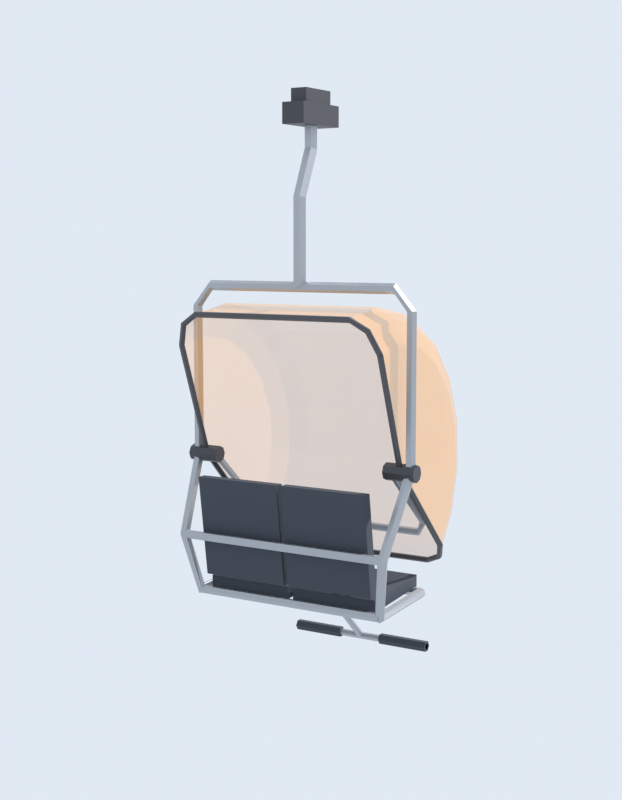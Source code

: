 # Source: chairlift-2.blend  (saved by Blender 5.1.30; exported with 4.5.12 LTS)
import bpy
from mathutils import Matrix  # noqa: F401  (used for matrix-valued properties, if any)

bpy.ops.wm.read_factory_settings(use_empty=True)
scene = bpy.context.scene
scene.name = 'ChairLift'

# ---- collections
col_preview = bpy.data.collections.new('Preview'); scene.collection.children.link(col_preview)

# ---- materials (node trees are filled in below, after node groups)
mat_frame = bpy.data.materials.new('Frame')
mat_frame.diffuse_color = (0.45, 0.47, 0.5, 1.0)
mat_grip = bpy.data.materials.new('Grip')
mat_grip.diffuse_color = (0.08, 0.08, 0.09, 1.0)
mat_seat = bpy.data.materials.new('Seat')
mat_seat.diffuse_color = (0.05, 0.06, 0.08, 1.0)
mat_hoodglass = bpy.data.materials.new('HoodGlass')
mat_hoodglass.surface_render_method = 'BLENDED'
mat_hoodglass.blend_method = 'BLEND'
mat_hoodglass.diffuse_color = (1.0, 0.45, 0.05, 0.35)
mat_hoodframe = bpy.data.materials.new('HoodFrame')
mat_hoodframe.diffuse_color = (0.1, 0.1, 0.11, 1.0)

# ---- material node trees
mat_frame.use_nodes = True; mat_frame.node_tree.nodes.clear()
_N = mat_frame.node_tree.nodes; _L = mat_frame.node_tree.links
n0 = _N.new('ShaderNodeBsdfPrincipled'); n0.name = 'Principled BSDF'; n0.location = (-200, 100)
n0.inputs[0].default_value = (0.45, 0.47, 0.5, 1.0)
n0.inputs[1].default_value = 0.8
n0.inputs[2].default_value = 0.45
n1 = _N.new('ShaderNodeOutputMaterial'); n1.name = 'Material Output'; n1.location = (200, 100)
_L.new(n0.outputs[0], n1.inputs[0])
n1.is_active_output = True
mat_grip.use_nodes = True; mat_grip.node_tree.nodes.clear()
_N = mat_grip.node_tree.nodes; _L = mat_grip.node_tree.links
n0 = _N.new('ShaderNodeBsdfPrincipled'); n0.name = 'Principled BSDF'; n0.location = (-200, 100)
n0.inputs[0].default_value = (0.08, 0.08, 0.09, 1.0)
n0.inputs[1].default_value = 0.6
n1 = _N.new('ShaderNodeOutputMaterial'); n1.name = 'Material Output'; n1.location = (200, 100)
_L.new(n0.outputs[0], n1.inputs[0])
n1.is_active_output = True
mat_seat.use_nodes = True; mat_seat.node_tree.nodes.clear()
_N = mat_seat.node_tree.nodes; _L = mat_seat.node_tree.links
n0 = _N.new('ShaderNodeBsdfPrincipled'); n0.name = 'Principled BSDF'; n0.location = (-200, 100)
n0.inputs[0].default_value = (0.05, 0.06, 0.08, 1.0)
n0.inputs[2].default_value = 0.85
n1 = _N.new('ShaderNodeOutputMaterial'); n1.name = 'Material Output'; n1.location = (200, 100)
_L.new(n0.outputs[0], n1.inputs[0])
n1.is_active_output = True
mat_hoodglass.use_nodes = True; mat_hoodglass.node_tree.nodes.clear()
_N = mat_hoodglass.node_tree.nodes; _L = mat_hoodglass.node_tree.links
n0 = _N.new('ShaderNodeBsdfPrincipled'); n0.name = 'Principled BSDF'; n0.location = (-200, 100)
n0.inputs[0].default_value = (1.0, 0.45, 0.05, 1.0)
n0.inputs[2].default_value = 0.1
n0.inputs[4].default_value = 0.35
n1 = _N.new('ShaderNodeOutputMaterial'); n1.name = 'Material Output'; n1.location = (200, 100)
_L.new(n0.outputs[0], n1.inputs[0])
n1.is_active_output = True
mat_hoodframe.use_nodes = True; mat_hoodframe.node_tree.nodes.clear()
_N = mat_hoodframe.node_tree.nodes; _L = mat_hoodframe.node_tree.links
n0 = _N.new('ShaderNodeBsdfPrincipled'); n0.name = 'Principled BSDF'; n0.location = (-200, 100)
n0.inputs[0].default_value = (0.1, 0.1, 0.11, 1.0)
n0.inputs[1].default_value = 0.6
n1 = _N.new('ShaderNodeOutputMaterial'); n1.name = 'Material Output'; n1.location = (200, 100)
_L.new(n0.outputs[0], n1.inputs[0])
n1.is_active_output = True

# ---- world
world_previewworld = bpy.data.worlds.new('PreviewWorld'); scene.world = world_previewworld
world_previewworld.use_nodes = True; world_previewworld.node_tree.nodes.clear()
_N = world_previewworld.node_tree.nodes; _L = world_previewworld.node_tree.links
n0 = _N.new('ShaderNodeBackground'); n0.name = 'Background'; n0.location = (-200, 100)
n0.inputs[0].default_value = (0.75, 0.82, 0.9, 1.0)
n1 = _N.new('ShaderNodeOutputWorld'); n1.name = 'World Output'; n1.location = (200, 100)
_L.new(n0.outputs[0], n1.inputs[0])
n1.is_active_output = True

# ---- cameras
cam_previewcamera = bpy.data.cameras.new('PreviewCamera')
cam_previewcamera.lens = 60.0

# ---- lights
light_previewsun = bpy.data.lights.new('PreviewSun', 'SUN')
light_previewsun.energy = 4.0

# ---- meshes
me_chair = bpy.data.meshes.new('Chair')
me_chair.from_pydata([(-0.07, -0.19, -0.15), (0.07, -0.19, -0.15), (0.07, 0.19, -0.15), (-0.07, 0.19, -0.15), (-0.07, -0.19, -0.03), (0.07, -0.19, -0.03), (0.07, 0.19, -0.03), (-0.07, 0.19, -0.03), (-0.05, -0.13, -0.03), (0.05, -0.13, -0.03), (0.05, 0.13, -0.03), (-0.05, 0.13, -0.03), (-0.05, -0.13, 0.05), (0.05, -0.13, 0.05), (0.05, 0.13, 0.05), (-0.05, 0.13, 0.05), (0.04, 0.0, -0.15), (0.02, -0.03464, -0.15), (-0.02, -0.03464, -0.15), (-0.04, -4.899e-18, -0.15), (-0.02, 0.03464, -0.15), (0.02, 0.03464, -0.15), (0.04, 0.0, -0.28), (0.02, -0.03318, -0.29), (-0.02, -0.03318, -0.29), (-0.04, -4.692e-18, -0.28), (-0.02, 0.03318, -0.27), (0.02, 0.03318, -0.27), (0.04, 0.12, -0.55), (0.02, 0.08577, -0.5553), (-0.02, 0.08577, -0.5553), (-0.04, 0.12, -0.55), (-0.02, 0.1542, -0.5447), (0.02, 0.1542, -0.5447), (0.04, 0.12, -1.05), (0.02, 0.08536, -1.05), (-0.02, 0.08536, -1.05), (-0.04, 0.12, -1.05), (-0.02, 0.1546, -1.05), (0.02, 0.1546, -1.05), (0.68, 0.12, -2.05), (0.695, 0.09402, -2.05), (0.725, 0.09402, -2.05), (0.74, 0.12, -2.05), (0.725, 0.146, -2.05), (0.695, 0.146, -2.05), (0.6801, 0.12, -1.173), (0.6951, 0.09402, -1.171), (0.7249, 0.09402, -1.169), (0.7399, 0.12, -1.167), (0.7249, 0.146, -1.169), (0.6951, 0.146, -1.171), (0.6073, 0.12, -1.08), (0.6086, 0.09402, -1.065), (0.6114, 0.09402, -1.035), (0.6127, 0.12, -1.02), (0.6114, 0.146, -1.035), (0.6086, 0.146, -1.065), (-0.6073, 0.12, -1.08), (-0.6086, 0.09402, -1.065), (-0.6114, 0.09402, -1.035), (-0.6127, 0.12, -1.02), (-0.6114, 0.146, -1.035), (-0.6086, 0.146, -1.065), (-0.6801, 0.12, -1.173), (-0.6951, 0.09402, -1.171), (-0.7249, 0.09402, -1.169), (-0.7399, 0.12, -1.167), (-0.7249, 0.146, -1.169), (-0.6951, 0.146, -1.171), (-0.68, 0.12, -2.05), (-0.695, 0.09402, -2.05), (-0.725, 0.09402, -2.05), (-0.74, 0.12, -2.05), (-0.725, 0.146, -2.05), (-0.695, 0.146, -2.05), (0.7393, 0.1266, -2.05), (0.7298, 0.1007, -2.062), (0.7005, 0.09403, -2.062), (0.6807, 0.1134, -2.05), (0.6902, 0.1393, -2.038), (0.7195, 0.146, -2.038), (0.689, 0.3472, -2.503), (0.6801, 0.3188, -2.507), (0.6511, 0.3116, -2.504), (0.631, 0.3328, -2.497), (0.6399, 0.3612, -2.493), (0.6689, 0.3684, -2.496), (0.6293, 0.2605, -2.847), (0.6198, 0.2478, -2.821), (0.5906, 0.2473, -2.814), (0.5707, 0.2595, -2.833), (0.5802, 0.2722, -2.859), (0.6094, 0.2727, -2.866), (0.6293, -0.2404, -2.817), (0.6203, -0.2387, -2.788), (0.591, -0.2383, -2.781), (0.5707, -0.2396, -2.803), (0.5797, -0.2413, -2.832), (0.609, -0.2417, -2.839), (0.56, 0.07, -2.05), (0.56, 0.08464, -2.085), (0.56, 0.12, -2.1), (0.56, 0.1554, -2.085), (0.56, 0.17, -2.05), (0.56, 0.1554, -2.015), (0.56, 0.12, -2.0), (0.56, 0.08464, -2.015), (0.75, 0.07, -2.05), (0.75, 0.08464, -2.085), (0.75, 0.12, -2.1), (0.75, 0.1554, -2.085), (0.75, 0.17, -2.05), (0.75, 0.1554, -2.015), (0.75, 0.12, -2.0), (0.75, 0.08464, -2.015), (0.015, -0.28, -2.79), (0.55, -0.28, -2.79), (0.55, 0.22, -2.83), (0.015, 0.22, -2.83), (0.015, -0.28, -2.72), (0.55, -0.28, -2.72), (0.55, 0.22, -2.76), (0.015, 0.22, -2.76), (0.015, 0.2, -2.74), (0.55, 0.2, -2.74), (0.55, 0.27, -2.74), (0.015, 0.27, -2.74), (0.015, 0.29, -2.15), (0.55, 0.29, -2.15), (0.55, 0.35, -2.15), (0.015, 0.35, -2.15), (-0.6807, 0.1134, -2.05), (-0.7005, 0.09403, -2.062), (-0.7298, 0.1007, -2.062), (-0.7393, 0.1266, -2.05), (-0.7195, 0.146, -2.038), (-0.6902, 0.1393, -2.038), (-0.631, 0.3328, -2.497), (-0.6511, 0.3116, -2.504), (-0.6801, 0.3188, -2.507), (-0.689, 0.3472, -2.503), (-0.6689, 0.3684, -2.496), (-0.6399, 0.3612, -2.493), (-0.5707, 0.2595, -2.833), (-0.5906, 0.2473, -2.814), (-0.6198, 0.2478, -2.821), (-0.6293, 0.2605, -2.847), (-0.6094, 0.2727, -2.866), (-0.5802, 0.2722, -2.859), (-0.5707, -0.2396, -2.803), (-0.591, -0.2383, -2.781), (-0.6203, -0.2387, -2.788), (-0.6293, -0.2404, -2.817), (-0.609, -0.2417, -2.839), (-0.5797, -0.2413, -2.832), (-0.56, 0.17, -2.05), (-0.56, 0.1554, -2.085), (-0.56, 0.12, -2.1), (-0.56, 0.08464, -2.085), (-0.56, 0.07, -2.05), (-0.56, 0.08464, -2.015), (-0.56, 0.12, -2.0), (-0.56, 0.1554, -2.015), (-0.75, 0.17, -2.05), (-0.75, 0.1554, -2.085), (-0.75, 0.12, -2.1), (-0.75, 0.08464, -2.085), (-0.75, 0.07, -2.05), (-0.75, 0.08464, -2.015), (-0.75, 0.12, -2.0), (-0.75, 0.1554, -2.015), (-0.55, -0.28, -2.79), (-0.015, -0.28, -2.79), (-0.015, 0.22, -2.83), (-0.55, 0.22, -2.83), (-0.55, -0.28, -2.72), (-0.015, -0.28, -2.72), (-0.015, 0.22, -2.76), (-0.55, 0.22, -2.76), (-0.55, 0.2, -2.74), (-0.015, 0.2, -2.74), (-0.015, 0.27, -2.74), (-0.55, 0.27, -2.74), (-0.55, 0.29, -2.15), (-0.015, 0.29, -2.15), (-0.015, 0.35, -2.15), (-0.55, 0.35, -2.15), (-0.6, -0.265, -2.81), (-0.6, -0.2525, -2.832), (-0.6, -0.2275, -2.832), (-0.6, -0.215, -2.81), (-0.6, -0.2275, -2.788), (-0.6, -0.2525, -2.788), (0.6, -0.265, -2.81), (0.6, -0.2525, -2.832), (0.6, -0.2275, -2.832), (0.6, -0.215, -2.81), (0.6, -0.2275, -2.788), (0.6, -0.2525, -2.788), (-0.6, 0.235, -2.84), (-0.6, 0.2475, -2.862), (-0.6, 0.2725, -2.862), (-0.6, 0.285, -2.84), (-0.6, 0.2725, -2.818), (-0.6, 0.2475, -2.818), (0.6, 0.235, -2.84), (0.6, 0.2475, -2.862), (0.6, 0.2725, -2.862), (0.6, 0.285, -2.84), (0.6, 0.2725, -2.818), (0.6, 0.2475, -2.818), (-0.66, 0.315, -2.5), (-0.66, 0.3275, -2.522), (-0.66, 0.3525, -2.522), (-0.66, 0.365, -2.5), (-0.66, 0.3525, -2.478), (-0.66, 0.3275, -2.478), (0.66, 0.315, -2.5), (0.66, 0.3275, -2.522), (0.66, 0.3525, -2.522), (0.66, 0.365, -2.5), (0.66, 0.3525, -2.478), (0.66, 0.3275, -2.478)], [], [(3, 2, 1, 0), (4, 5, 6, 7), (0, 1, 5, 4), (1, 2, 6, 5), (2, 3, 7, 6), (3, 0, 4, 7), (11, 10, 9, 8), (12, 13, 14, 15), (8, 9, 13, 12), (9, 10, 14, 13), (10, 11, 15, 14), (11, 8, 12, 15), (16, 17, 23, 22), (17, 18, 24, 23), (18, 19, 25, 24), (19, 20, 26, 25), (20, 21, 27, 26), (21, 16, 22, 27), (22, 23, 29, 28), (23, 24, 30, 29), (24, 25, 31, 30), (25, 26, 32, 31), (26, 27, 33, 32), (27, 22, 28, 33), (28, 29, 35, 34), (29, 30, 36, 35), (30, 31, 37, 36), (31, 32, 38, 37), (32, 33, 39, 38), (33, 28, 34, 39), (21, 20, 19, 18, 17, 16), (34, 35, 36, 37, 38, 39), (40, 41, 47, 46), (41, 42, 48, 47), (42, 43, 49, 48), (43, 44, 50, 49), (44, 45, 51, 50), (45, 40, 46, 51), (46, 47, 53, 52), (47, 48, 54, 53), (48, 49, 55, 54), (49, 50, 56, 55), (50, 51, 57, 56), (51, 46, 52, 57), (52, 53, 59, 58), (53, 54, 60, 59), (54, 55, 61, 60), (55, 56, 62, 61), (56, 57, 63, 62), (57, 52, 58, 63), (58, 59, 65, 64), (59, 60, 66, 65), (60, 61, 67, 66), (61, 62, 68, 67), (62, 63, 69, 68), (63, 58, 64, 69), (64, 65, 71, 70), (65, 66, 72, 71), (66, 67, 73, 72), (67, 68, 74, 73), (68, 69, 75, 74), (69, 64, 70, 75), (45, 44, 43, 42, 41, 40), (70, 71, 72, 73, 74, 75), (76, 77, 83, 82), (77, 78, 84, 83), (78, 79, 85, 84), (79, 80, 86, 85), (80, 81, 87, 86), (81, 76, 82, 87), (82, 83, 89, 88), (83, 84, 90, 89), (84, 85, 91, 90), (85, 86, 92, 91), (86, 87, 93, 92), (87, 82, 88, 93), (88, 89, 95, 94), (89, 90, 96, 95), (90, 91, 97, 96), (91, 92, 98, 97), (92, 93, 99, 98), (93, 88, 94, 99), (81, 80, 79, 78, 77, 76), (94, 95, 96, 97, 98, 99), (100, 101, 109, 108), (101, 102, 110, 109), (102, 103, 111, 110), (103, 104, 112, 111), (104, 105, 113, 112), (105, 106, 114, 113), (106, 107, 115, 114), (107, 100, 108, 115), (107, 106, 105, 104, 103, 102, 101, 100), (108, 109, 110, 111, 112, 113, 114, 115), (119, 118, 117, 116), (120, 121, 122, 123), (116, 117, 121, 120), (117, 118, 122, 121), (118, 119, 123, 122), (119, 116, 120, 123), (127, 126, 125, 124), (128, 129, 130, 131), (124, 125, 129, 128), (125, 126, 130, 129), (126, 127, 131, 130), (127, 124, 128, 131), (132, 133, 139, 138), (133, 134, 140, 139), (134, 135, 141, 140), (135, 136, 142, 141), (136, 137, 143, 142), (137, 132, 138, 143), (138, 139, 145, 144), (139, 140, 146, 145), (140, 141, 147, 146), (141, 142, 148, 147), (142, 143, 149, 148), (143, 138, 144, 149), (144, 145, 151, 150), (145, 146, 152, 151), (146, 147, 153, 152), (147, 148, 154, 153), (148, 149, 155, 154), (149, 144, 150, 155), (137, 136, 135, 134, 133, 132), (150, 151, 152, 153, 154, 155), (156, 157, 165, 164), (157, 158, 166, 165), (158, 159, 167, 166), (159, 160, 168, 167), (160, 161, 169, 168), (161, 162, 170, 169), (162, 163, 171, 170), (163, 156, 164, 171), (163, 162, 161, 160, 159, 158, 157, 156), (164, 165, 166, 167, 168, 169, 170, 171), (175, 174, 173, 172), (176, 177, 178, 179), (172, 173, 177, 176), (173, 174, 178, 177), (174, 175, 179, 178), (175, 172, 176, 179), (183, 182, 181, 180), (184, 185, 186, 187), (180, 181, 185, 184), (181, 182, 186, 185), (182, 183, 187, 186), (183, 180, 184, 187), (188, 189, 195, 194), (189, 190, 196, 195), (190, 191, 197, 196), (191, 192, 198, 197), (192, 193, 199, 198), (193, 188, 194, 199), (193, 192, 191, 190, 189, 188), (194, 195, 196, 197, 198, 199), (200, 201, 207, 206), (201, 202, 208, 207), (202, 203, 209, 208), (203, 204, 210, 209), (204, 205, 211, 210), (205, 200, 206, 211), (205, 204, 203, 202, 201, 200), (206, 207, 208, 209, 210, 211), (212, 213, 219, 218), (213, 214, 220, 219), (214, 215, 221, 220), (215, 216, 222, 221), (216, 217, 223, 222), (217, 212, 218, 223), (217, 216, 215, 214, 213, 212), (218, 219, 220, 221, 222, 223)])
me_chair.polygons.foreach_set('material_index', [1, 1, 1, 1, 1, 1, 1, 1, 1, 1, 1, 1, 0, 0, 0, 0, 0, 0, 0, 0, 0, 0, 0, 0, 0, 0, 0, 0, 0, 0, 0, 0, 0, 0, 0, 0, 0, 0, 0, 0, 0, 0, 0, 0, 0, 0, 0, 0, 0, 0, 0, 0, 0, 0, 0, 0, 0, 0, 0, 0, 0, 0, 0, 0, 0, 0, 0, 0, 0, 0, 0, 0, 0, 0, 0, 0, 0, 0, 0, 0, 0, 0, 0, 0, 1, 1, 1, 1, 1, 1, 1, 1, 1, 1, 2, 2, 2, 2, 2, 2, 2, 2, 2, 2, 2, 2, 0, 0, 0, 0, 0, 0, 0, 0, 0, 0, 0, 0, 0, 0, 0, 0, 0, 0, 0, 0, 1, 1, 1, 1, 1, 1, 1, 1, 1, 1, 2, 2, 2, 2, 2, 2, 2, 2, 2, 2, 2, 2, 0, 0, 0, 0, 0, 0, 0, 0, 0, 0, 0, 0, 0, 0, 0, 0, 0, 0, 0, 0, 0, 0, 0, 0])
me_chair.materials.append(mat_frame)
me_chair.materials.append(mat_grip)
me_chair.materials.append(mat_seat)
me_chair.update()
me_safetybar = bpy.data.meshes.new('SafetyBar')
me_safetybar.from_pydata([(-0.612, 0.0, 0.0), (-0.601, 0.01255, -0.01434), (-0.579, 0.01255, -0.01434), (-0.568, 0.0, 0.0), (-0.579, -0.01255, 0.01434), (-0.601, -0.01255, 0.01434), (-0.6119, -0.4015, -0.3514), (-0.601, -0.3878, -0.3646), (-0.579, -0.3862, -0.3632), (-0.5681, -0.3985, -0.3486), (-0.579, -0.4122, -0.3354), (-0.601, -0.4138, -0.3368), (-0.5319, -0.4747, -0.4463), (-0.5311, -0.4532, -0.4509), (-0.5292, -0.4385, -0.4346), (-0.5281, -0.4453, -0.4137), (-0.5289, -0.4668, -0.4091), (-0.5308, -0.4815, -0.4254), (0.5319, -0.4747, -0.4462), (0.5311, -0.4532, -0.4509), (0.5292, -0.4385, -0.4347), (0.5281, -0.4453, -0.4138), (0.5289, -0.4668, -0.4091), (0.5308, -0.4815, -0.4253), (0.61, -0.3952, -0.3579), (0.5922, -0.3852, -0.3661), (0.5722, -0.39, -0.3582), (0.57, -0.4048, -0.3421), (0.5878, -0.4148, -0.3339), (0.6078, -0.41, -0.3418), (0.61, 0.006017, -0.006876), (0.5921, 0.01442, -0.01648), (0.5721, 0.008405, -0.009605), (0.57, -0.006017, 0.006876), (0.5879, -0.01442, 0.01648), (0.6079, -0.008405, 0.009605), (0.022, -0.46, -0.43), (0.011, -0.479, -0.4287), (-0.011, -0.479, -0.4287), (-0.022, -0.46, -0.43), (-0.011, -0.441, -0.4313), (0.011, -0.441, -0.4313), (0.022, -0.5, -1.0), (0.011, -0.5181, -0.9939), (-0.011, -0.5181, -0.9939), (-0.022, -0.5, -1.0), (-0.011, -0.4819, -1.006), (0.011, -0.4819, -1.006), (0.022, -0.72, -1.2), (0.011, -0.7328, -1.186), (-0.011, -0.7328, -1.186), (-0.022, -0.72, -1.2), (-0.011, -0.7072, -1.214), (0.011, -0.7072, -1.214), (-0.46, -0.742, -1.2), (-0.46, -0.731, -1.219), (-0.46, -0.709, -1.219), (-0.46, -0.698, -1.2), (-0.46, -0.709, -1.181), (-0.46, -0.731, -1.181), (0.46, -0.742, -1.2), (0.46, -0.731, -1.219), (0.46, -0.709, -1.219), (0.46, -0.698, -1.2), (0.46, -0.709, -1.181), (0.46, -0.731, -1.181), (0.14, -0.754, -1.2), (0.14, -0.737, -1.229), (0.14, -0.703, -1.229), (0.14, -0.686, -1.2), (0.14, -0.703, -1.171), (0.14, -0.737, -1.171), (0.46, -0.754, -1.2), (0.46, -0.737, -1.229), (0.46, -0.703, -1.229), (0.46, -0.686, -1.2), (0.46, -0.703, -1.171), (0.46, -0.737, -1.171), (-0.14, -0.686, -1.2), (-0.14, -0.703, -1.229), (-0.14, -0.737, -1.229), (-0.14, -0.754, -1.2), (-0.14, -0.737, -1.171), (-0.14, -0.703, -1.171), (-0.46, -0.686, -1.2), (-0.46, -0.703, -1.229), (-0.46, -0.737, -1.229), (-0.46, -0.754, -1.2), (-0.46, -0.737, -1.171), (-0.46, -0.703, -1.171)], [], [(0, 1, 7, 6), (1, 2, 8, 7), (2, 3, 9, 8), (3, 4, 10, 9), (4, 5, 11, 10), (5, 0, 6, 11), (6, 7, 13, 12), (7, 8, 14, 13), (8, 9, 15, 14), (9, 10, 16, 15), (10, 11, 17, 16), (11, 6, 12, 17), (12, 13, 19, 18), (13, 14, 20, 19), (14, 15, 21, 20), (15, 16, 22, 21), (16, 17, 23, 22), (17, 12, 18, 23), (18, 19, 25, 24), (19, 20, 26, 25), (20, 21, 27, 26), (21, 22, 28, 27), (22, 23, 29, 28), (23, 18, 24, 29), (24, 25, 31, 30), (25, 26, 32, 31), (26, 27, 33, 32), (27, 28, 34, 33), (28, 29, 35, 34), (29, 24, 30, 35), (5, 4, 3, 2, 1, 0), (30, 31, 32, 33, 34, 35), (36, 37, 43, 42), (37, 38, 44, 43), (38, 39, 45, 44), (39, 40, 46, 45), (40, 41, 47, 46), (41, 36, 42, 47), (42, 43, 49, 48), (43, 44, 50, 49), (44, 45, 51, 50), (45, 46, 52, 51), (46, 47, 53, 52), (47, 42, 48, 53), (41, 40, 39, 38, 37, 36), (48, 49, 50, 51, 52, 53), (54, 55, 61, 60), (55, 56, 62, 61), (56, 57, 63, 62), (57, 58, 64, 63), (58, 59, 65, 64), (59, 54, 60, 65), (59, 58, 57, 56, 55, 54), (60, 61, 62, 63, 64, 65), (66, 67, 73, 72), (67, 68, 74, 73), (68, 69, 75, 74), (69, 70, 76, 75), (70, 71, 77, 76), (71, 66, 72, 77), (71, 70, 69, 68, 67, 66), (72, 73, 74, 75, 76, 77), (78, 79, 85, 84), (79, 80, 86, 85), (80, 81, 87, 86), (81, 82, 88, 87), (82, 83, 89, 88), (83, 78, 84, 89), (83, 82, 81, 80, 79, 78), (84, 85, 86, 87, 88, 89)])
me_safetybar.polygons.foreach_set('material_index', [0, 0, 0, 0, 0, 0, 0, 0, 0, 0, 0, 0, 0, 0, 0, 0, 0, 0, 0, 0, 0, 0, 0, 0, 0, 0, 0, 0, 0, 0, 0, 0, 0, 0, 0, 0, 0, 0, 0, 0, 0, 0, 0, 0, 0, 0, 0, 0, 0, 0, 0, 0, 0, 0, 1, 1, 1, 1, 1, 1, 1, 1, 1, 1, 1, 1, 1, 1, 1, 1])
me_safetybar.materials.append(mat_frame)
me_safetybar.materials.append(mat_seat)
me_safetybar.update()
me_hood = bpy.data.meshes.new('Hood')
me_hood.from_pydata([(-0.65, -0.4964, -0.4964), (-0.65, -0.633, -0.3036), (-0.65, -0.6978, -0.07642), (-0.65, -0.6837, 0.1594), (-0.65, -0.5921, 0.3772), (-0.65, -0.4334, 0.5522), (-0.65, -0.2257, 0.6647), (-0.65, 0.007657, 0.702), (-0.65, 0.2401, 0.6597), (-0.6, -0.5918, -0.5918), (-0.6, -0.7547, -0.362), (-0.6, -0.832, -0.09112), (-0.6, -0.8151, 0.1901), (-0.6, -0.7059, 0.4497), (-0.6, -0.5167, 0.6584), (-0.6, -0.269, 0.7926), (-0.6, 0.00913, 0.837), (-0.6, 0.2863, 0.7865), (-0.5, -0.6364, -0.6364), (-0.5, -0.8115, -0.3892), (-0.5, -0.8947, -0.09798), (-0.5, -0.8765, 0.2044), (-0.5, -0.7591, 0.4836), (-0.5, -0.5556, 0.708), (-0.5, -0.2893, 0.8522), (-0.5, 0.009817, 0.8999), (-0.5, 0.3078, 0.8457), (0.5, -0.6364, -0.6364), (0.5, -0.8115, -0.3892), (0.5, -0.8947, -0.09798), (0.5, -0.8765, 0.2044), (0.5, -0.7591, 0.4836), (0.5, -0.5556, 0.708), (0.5, -0.2893, 0.8522), (0.5, 0.009817, 0.8999), (0.5, 0.3078, 0.8457), (0.6, -0.5918, -0.5918), (0.6, -0.7547, -0.362), (0.6, -0.832, -0.09112), (0.6, -0.8151, 0.1901), (0.6, -0.7059, 0.4497), (0.6, -0.5167, 0.6584), (0.6, -0.269, 0.7926), (0.6, 0.00913, 0.837), (0.6, 0.2863, 0.7865), (0.65, -0.4964, -0.4964), (0.65, -0.633, -0.3036), (0.65, -0.6978, -0.07642), (0.65, -0.6837, 0.1594), (0.65, -0.5921, 0.3772), (0.65, -0.4334, 0.5522), (0.65, -0.2257, 0.6647), (0.65, 0.007657, 0.702), (0.65, 0.2401, 0.6597), (-0.65, 0.0, 0.0), (0.65, 0.0, 0.0), (-0.6659, -0.5047, -0.4964), (-0.6602, -0.4889, -0.5092), (-0.6404, -0.4834, -0.5043), (-0.6338, -0.4958, -0.4885), (-0.6497, -0.509, -0.4836), (-0.6135, -0.6034, -0.5947), (-0.6088, -0.5865, -0.6066), (-0.592, -0.577, -0.5981), (-0.5862, -0.588, -0.5809), (-0.5995, -0.6043, -0.5789), (-0.5009, -0.6537, -0.6413), (-0.5008, -0.6371, -0.6544), (-0.4996, -0.6195, -0.6426), (-0.499, -0.6253, -0.6223), (-0.4998, -0.6464, -0.6214), (0.5009, -0.6537, -0.6412), (0.5008, -0.6371, -0.6544), (0.4996, -0.6195, -0.6427), (0.499, -0.6252, -0.6223), (0.4998, -0.6464, -0.6214), (0.6108, -0.606, -0.5893), (0.6123, -0.5919, -0.605), (0.5968, -0.5777, -0.6025), (0.5857, -0.5831, -0.5853), (0.5944, -0.6006, -0.5771), (0.6625, -0.5082, -0.4911), (0.6647, -0.4939, -0.5065), (0.6466, -0.483, -0.5079), (0.6332, -0.4906, -0.4934), (0.6431, -0.5062, -0.483), (-0.668, 0.0, 0.0), (-0.6556, 0.0121, -0.0121), (-0.6354, 0.007481, -0.007481), (-0.6354, -0.007481, 0.007481), (-0.6556, -0.0121, 0.0121), (-0.668, -0.4964, -0.4964), (-0.6556, -0.4843, -0.5085), (-0.6354, -0.4889, -0.5039), (-0.6354, -0.5039, -0.4889), (-0.6556, -0.5085, -0.4843), (0.632, 0.0, 0.0), (0.6444, 0.0121, -0.0121), (0.6646, 0.007481, -0.007481), (0.6646, -0.007481, 0.007481), (0.6444, -0.0121, 0.0121), (0.632, -0.4964, -0.4964), (0.6444, -0.4843, -0.5085), (0.6646, -0.4889, -0.5039), (0.6646, -0.5039, -0.4889), (0.6444, -0.5085, -0.4843), (-0.6378, 0.2269, 0.6597), (-0.6351, 0.2462, 0.6516), (-0.653, 0.2571, 0.6547), (-0.6667, 0.2445, 0.6647), (-0.6573, 0.2258, 0.6678), (-0.5898, 0.2717, 0.7836), (-0.5872, 0.2907, 0.7746), (-0.6023, 0.3036, 0.7821), (-0.6142, 0.2926, 0.7957), (-0.6065, 0.2729, 0.7966), (-0.4994, 0.2903, 0.8417), (-0.499, 0.3063, 0.8278), (-0.4999, 0.3244, 0.8387), (-0.501, 0.3196, 0.8593), (-0.5006, 0.2985, 0.8611), (0.4994, 0.2903, 0.8417), (0.499, 0.3062, 0.8278), (0.4999, 0.3244, 0.8387), (0.501, 0.3196, 0.8593), (0.5006, 0.2986, 0.8612), (0.5945, 0.2692, 0.7883), (0.5857, 0.284, 0.7758), (0.5967, 0.3019, 0.7782), (0.6123, 0.2982, 0.7921), (0.6109, 0.2781, 0.7983), (0.6437, 0.2236, 0.6632), (0.6332, 0.2391, 0.6534), (0.6459, 0.256, 0.6523), (0.6643, 0.2509, 0.6614), (0.663, 0.2309, 0.6681), (-0.668, 0.0, 0.0), (-0.6556, -0.01609, 0.005855), (-0.6354, -0.009942, 0.003619), (-0.6354, 0.009942, -0.003619), (-0.6556, 0.01609, -0.005855), (-0.668, 0.2401, 0.6597), (-0.6556, 0.224, 0.6655), (-0.6354, 0.2302, 0.6633), (-0.6354, 0.25, 0.656), (-0.6556, 0.2562, 0.6538), (0.632, 0.0, 0.0), (0.6444, -0.01609, 0.005855), (0.6646, -0.009942, 0.003619), (0.6646, 0.009942, -0.003619), (0.6444, 0.01609, -0.005855), (0.632, 0.2401, 0.6597), (0.6444, 0.224, 0.6655), (0.6646, 0.2302, 0.6633), (0.6646, 0.25, 0.656), (0.6444, 0.2562, 0.6538)], [], [(0, 9, 10, 1), (1, 10, 11, 2), (2, 11, 12, 3), (3, 12, 13, 4), (4, 13, 14, 5), (5, 14, 15, 6), (6, 15, 16, 7), (7, 16, 17, 8), (9, 18, 19, 10), (10, 19, 20, 11), (11, 20, 21, 12), (12, 21, 22, 13), (13, 22, 23, 14), (14, 23, 24, 15), (15, 24, 25, 16), (16, 25, 26, 17), (18, 27, 28, 19), (19, 28, 29, 20), (20, 29, 30, 21), (21, 30, 31, 22), (22, 31, 32, 23), (23, 32, 33, 24), (24, 33, 34, 25), (25, 34, 35, 26), (27, 36, 37, 28), (28, 37, 38, 29), (29, 38, 39, 30), (30, 39, 40, 31), (31, 40, 41, 32), (32, 41, 42, 33), (33, 42, 43, 34), (34, 43, 44, 35), (36, 45, 46, 37), (37, 46, 47, 38), (38, 47, 48, 39), (39, 48, 49, 40), (40, 49, 50, 41), (41, 50, 51, 42), (42, 51, 52, 43), (43, 52, 53, 44), (54, 0, 1), (54, 1, 2), (54, 2, 3), (54, 3, 4), (54, 4, 5), (54, 5, 6), (54, 6, 7), (54, 7, 8), (55, 46, 45), (55, 47, 46), (55, 48, 47), (55, 49, 48), (55, 50, 49), (55, 51, 50), (55, 52, 51), (55, 53, 52), (56, 57, 62, 61), (57, 58, 63, 62), (58, 59, 64, 63), (59, 60, 65, 64), (60, 56, 61, 65), (61, 62, 67, 66), (62, 63, 68, 67), (63, 64, 69, 68), (64, 65, 70, 69), (65, 61, 66, 70), (66, 67, 72, 71), (67, 68, 73, 72), (68, 69, 74, 73), (69, 70, 75, 74), (70, 66, 71, 75), (71, 72, 77, 76), (72, 73, 78, 77), (73, 74, 79, 78), (74, 75, 80, 79), (75, 71, 76, 80), (76, 77, 82, 81), (77, 78, 83, 82), (78, 79, 84, 83), (79, 80, 85, 84), (80, 76, 81, 85), (60, 59, 58, 57, 56), (81, 82, 83, 84, 85), (86, 87, 92, 91), (87, 88, 93, 92), (88, 89, 94, 93), (89, 90, 95, 94), (90, 86, 91, 95), (90, 89, 88, 87, 86), (91, 92, 93, 94, 95), (96, 97, 102, 101), (97, 98, 103, 102), (98, 99, 104, 103), (99, 100, 105, 104), (100, 96, 101, 105), (100, 99, 98, 97, 96), (101, 102, 103, 104, 105), (106, 107, 112, 111), (107, 108, 113, 112), (108, 109, 114, 113), (109, 110, 115, 114), (110, 106, 111, 115), (111, 112, 117, 116), (112, 113, 118, 117), (113, 114, 119, 118), (114, 115, 120, 119), (115, 111, 116, 120), (116, 117, 122, 121), (117, 118, 123, 122), (118, 119, 124, 123), (119, 120, 125, 124), (120, 116, 121, 125), (121, 122, 127, 126), (122, 123, 128, 127), (123, 124, 129, 128), (124, 125, 130, 129), (125, 121, 126, 130), (126, 127, 132, 131), (127, 128, 133, 132), (128, 129, 134, 133), (129, 130, 135, 134), (130, 126, 131, 135), (110, 109, 108, 107, 106), (131, 132, 133, 134, 135), (136, 137, 142, 141), (137, 138, 143, 142), (138, 139, 144, 143), (139, 140, 145, 144), (140, 136, 141, 145), (140, 139, 138, 137, 136), (141, 142, 143, 144, 145), (146, 147, 152, 151), (147, 148, 153, 152), (148, 149, 154, 153), (149, 150, 155, 154), (150, 146, 151, 155), (150, 149, 148, 147, 146), (151, 152, 153, 154, 155)])
me_hood.polygons.foreach_set('material_index', [0, 0, 0, 0, 0, 0, 0, 0, 0, 0, 0, 0, 0, 0, 0, 0, 0, 0, 0, 0, 0, 0, 0, 0, 0, 0, 0, 0, 0, 0, 0, 0, 0, 0, 0, 0, 0, 0, 0, 0, 0, 0, 0, 0, 0, 0, 0, 0, 0, 0, 0, 0, 0, 0, 0, 0, 1, 1, 1, 1, 1, 1, 1, 1, 1, 1, 1, 1, 1, 1, 1, 1, 1, 1, 1, 1, 1, 1, 1, 1, 1, 1, 1, 1, 1, 1, 1, 1, 1, 1, 1, 1, 1, 1, 1, 1, 1, 1, 1, 1, 1, 1, 1, 1, 1, 1, 1, 1, 1, 1, 1, 1, 1, 1, 1, 1, 1, 1, 1, 1, 1, 1, 1, 1, 1, 1, 1, 1, 1, 1, 1, 1, 1, 1, 1, 1, 1, 1])
me_hood.materials.append(mat_hoodglass)
me_hood.materials.append(mat_hoodframe)
me_hood.update()

# ---- objects
ob_chairlift2 = bpy.data.objects.new('ChairLift2', None)
ob_chair = bpy.data.objects.new('Chair', me_chair)
ob_safetybar = bpy.data.objects.new('SafetyBar', me_safetybar)
ob_hood = bpy.data.objects.new('Hood', me_hood)
ob_previewcamera = bpy.data.objects.new('PreviewCamera', cam_previewcamera)
ob_previewsun = bpy.data.objects.new('PreviewSun', light_previewsun)

# ---- transforms, parenting, visibility, modifiers, constraints
ob_chairlift2.location = (0.0, 0.0, 0.0)
ob_chairlift2.empty_display_size = 0.3
ob_chair.parent = ob_chairlift2
ob_chair.location = (0.0, 0.0, 0.0)
ob_safetybar.parent = ob_chairlift2
ob_safetybar.location = (0.0, 0.12, -2.05)
ob_hood.parent = ob_chairlift2
ob_hood.location = (0.0, 0.12, -2.05)
ob_previewcamera.location = (-4.0, 6.5, -0.8)
ob_previewcamera.rotation_euler = (1.453, 3.647e-08, -2.59)
ob_previewsun.location = (0.0, 0.0, 0.0)
ob_previewsun.rotation_euler = (0.8727, 0.0, -0.6109)

# ---- collection membership
scene.collection.objects.link(ob_chairlift2)
scene.collection.objects.link(ob_chair)
scene.collection.objects.link(ob_safetybar)
scene.collection.objects.link(ob_hood)
col_preview.objects.link(ob_previewcamera)
col_preview.objects.link(ob_previewsun)

# ---- scene / render settings (as saved in the file)
scene.camera = ob_previewcamera
scene.frame_start = 1; scene.frame_end = 250; scene.frame_set(1)
scene.render.engine = 'BLENDER_EEVEE_NEXT'
scene.render.image_settings.exr_codec = 'NONE'
scene.render.resolution_x = 700
scene.render.resolution_y = 900
scene.render.use_bake_clear = False
scene.render.bake_margin = 0
scene.render.bake_bias = 0.0
scene.render.bake_samples = 0
scene.render.simplify_subdivision_render = 0
scene.render.simplify_child_particles_render = 0.0
scene.eevee.use_volume_custom_range = False
scene.eevee.gtao_distance = 0.0
scene.eevee.use_fast_gi = False
scene.view_settings.view_transform = 'Standard'
bpy.context.view_layer.update()
